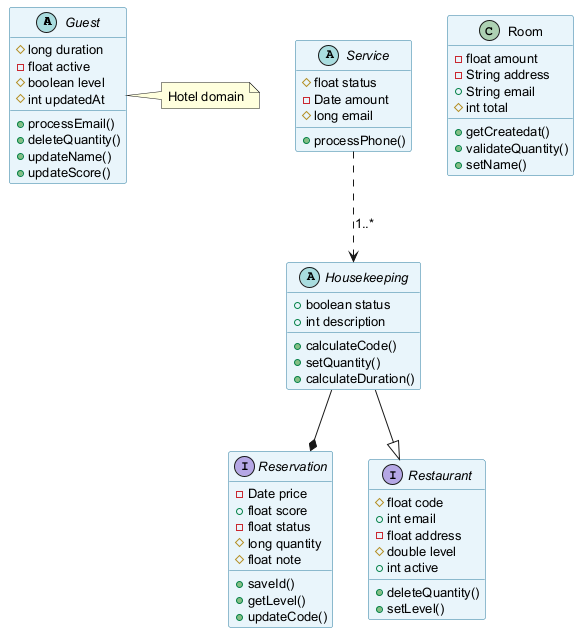

The diagram above was rendered by PlantUML. Its source (embedded in the PNG):
@startuml
skinparam backgroundColor #FFFFFF
skinparam classBackgroundColor #E8F4FA
skinparam classBorderColor #2C7DA0
skinparam defaultFontSize 13
abstract class Guest {
  #long duration
  -float active
  #boolean level
  #int updatedAt
  +processEmail()
  +deleteQuantity()
  +updateName()
  +updateScore()
}
interface Reservation {
  -Date price
  +float score
  -float status
  #long quantity
  #float note
  +saveId()
  +getLevel()
  +updateCode()
}
class Room {
  -float amount
  -String address
  +String email
  #int total
  +getCreatedat()
  +validateQuantity()
  +setName()
}
interface Restaurant {
  #float code
  +int email
  -float address
  #double level
  +int active
  +deleteQuantity()
  +setLevel()
}
abstract class Housekeeping {
  +boolean status
  +int description
  +calculateCode()
  +setQuantity()
  +calculateDuration()
}
abstract class Service {
  #float status
  -Date amount
  #long email
  +processPhone()
}
Housekeeping --* Reservation
Service ..> Housekeeping : "1..*"
Housekeeping --|> Restaurant
note right of Guest : Hotel domain
@enduml